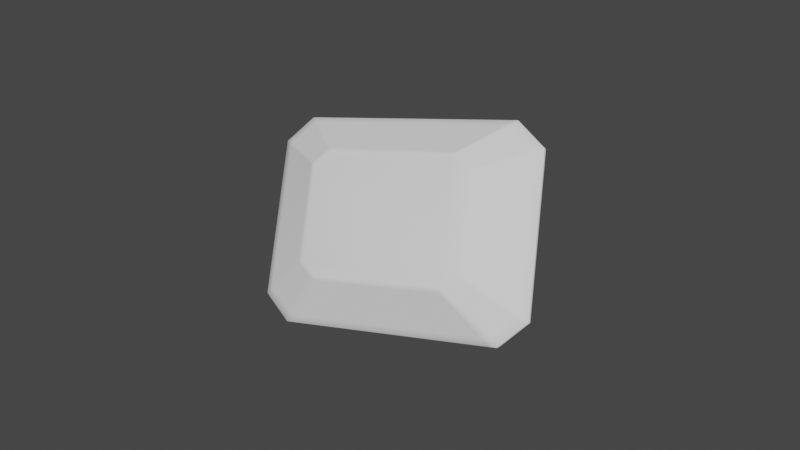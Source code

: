 # Source: Onyx.blend  (saved by Blender 2.82.7; exported with 4.5.12 LTS)
import bpy
from mathutils import Matrix  # noqa: F401  (used for matrix-valued properties, if any)

bpy.ops.wm.read_factory_settings(use_empty=True)
scene = bpy.context.scene
scene.name = 'Scene'

# ---- collections
col_collection = bpy.data.collections.new('Collection'); scene.collection.children.link(col_collection)

# ---- world
world_world = bpy.data.worlds.new('World'); scene.world = world_world
world_world.use_nodes = True; world_world.node_tree.nodes.clear()
_N = world_world.node_tree.nodes; _L = world_world.node_tree.links
n0 = _N.new('ShaderNodeOutputWorld'); n0.name = 'World Output'; n0.location = (300, 300)
n1 = _N.new('ShaderNodeBackground'); n1.name = 'Background'; n1.location = (10, 300)
n1.inputs[0].default_value = (0.05088, 0.05088, 0.05088, 1.0)
_L.new(n1.outputs[0], n0.inputs[0])
n0.is_active_output = True
world_world.color = (0.05088, 0.05088, 0.05088)
world_world.use_sun_shadow = False
world_world.sun_shadow_jitter_overblur = 0.0

# ---- meshes
me_cylinder = bpy.data.meshes.new('Cylinder')
me_cylinder.from_pydata([(-0.6264, 1.259, -0.1207), (-0.6264, 1.259, 0.1207), (1.334, 0.4476, -0.1207), (1.334, 0.4476, 0.1207), (1.493, 0.1372, -0.1207), (1.493, 0.1372, 0.1207), (0.959, -1.153, -0.1207), (0.959, -1.153, 0.1207), (0.6264, -1.259, -0.1207), (0.6264, -1.259, 0.1207), (-1.334, -0.4476, -0.1207), (-1.334, -0.4476, 0.1207), (-1.493, -0.1372, -0.1207), (-1.493, -0.1372, 0.1207), (-0.959, 1.153, -0.1207), (-0.959, 1.153, 0.1207), (-0.3674, 0.7386, -1.298), (0.7821, 0.2625, -1.298), (0.7821, 0.2625, 1.298), (-0.3674, 0.7386, 1.298), (0.8758, 0.08044, -1.298), (0.8758, 0.08044, 1.298), (0.5624, -0.6762, -1.298), (0.5624, -0.6762, 1.298), (0.3674, -0.7386, -1.298), (0.3674, -0.7386, 1.298), (-0.7821, -0.2625, -1.298), (-0.7821, -0.2625, 1.298), (-0.8758, -0.08044, -1.298), (-0.8758, -0.08044, 1.298), (-0.5624, 0.6762, -1.298), (-0.5624, 0.6762, 1.298), (1.404, 0.129, 0.2902), (0.9019, -1.084, 0.2902), (-0.9019, 1.084, 0.2902), (-0.5891, 1.184, 0.2902), (1.254, 0.421, 0.2902), (-1.254, -0.421, 0.2902), (-1.404, -0.129, 0.2902), (0.5891, -1.184, 0.2902), (-0.5985, 1.203, -0.2477), (-0.9162, 1.102, -0.2477), (1.274, 0.4277, -0.2477), (-1.427, -0.131, -0.2477), (-1.274, -0.4277, -0.2477), (0.5985, -1.203, -0.2477), (0.9162, -1.102, -0.2477), (1.427, 0.131, -0.2477), (-0.3897, 0.7836, -1.196), (0.8296, 0.2785, -1.196), (-0.9291, -0.08533, -1.196), (0.3897, -0.7836, -1.196), (0.9291, 0.08533, -1.196), (-0.5966, 0.7173, -1.196), (-0.8296, -0.2785, -1.196), (0.5966, -0.7173, -1.196), (0.9323, 0.08563, 1.19), (-0.5987, 0.7198, 1.19), (-0.8325, -0.2795, 1.19), (0.5987, -0.7198, 1.19), (-0.3911, 0.7863, 1.19), (0.8325, 0.2795, 1.19), (-0.9323, -0.08563, 1.19), (0.3911, -0.7863, 1.19), (1.354, 0.4084, -0.1207), (1.354, 0.4084, 0.1207), (0.7939, 0.2395, -1.298), (0.7939, 0.2395, 1.298), (1.273, 0.3841, 0.2902), (1.293, 0.3902, -0.2477), (0.8422, 0.2541, -1.196), (0.8451, 0.255, 1.19), (1.471, 0.18, -0.1207), (0.8629, 0.1056, -1.298), (1.384, 0.1693, 0.2902), (0.9185, 0.1124, 1.19), (1.471, 0.18, 0.1207), (0.8629, 0.1056, 1.298), (1.406, 0.172, -0.2477), (0.9154, 0.112, -1.196), (1.284, 0.4682, -0.1207), (1.284, 0.4682, 0.1207), (0.7529, 0.2746, -1.298), (0.7529, 0.2746, 1.298), (1.207, 0.4403, 0.2902), (1.227, 0.4473, -0.2477), (0.7987, 0.2913, -1.196), (0.8015, 0.2923, 1.19), (-0.5695, 1.236, 0.1207), (-0.334, 0.7248, 1.298), (-0.5441, 1.181, -0.2477), (-0.3543, 0.7689, -1.196), (-0.5695, 1.236, -0.1207), (-0.334, 0.7248, -1.298), (-0.5356, 1.162, 0.2902), (-0.3556, 0.7716, 1.19), (-0.6697, 1.246, -0.1207), (-0.6697, 1.246, 0.1207), (-0.3927, 0.7305, -1.298), (-0.3927, 0.7305, 1.298), (-0.6298, 1.171, 0.2902), (-0.6398, 1.19, -0.2477), (-0.4166, 0.775, -1.196), (-0.4181, 0.7776, 1.19), (-0.9287, 1.163, 0.1207), (-0.5447, 0.6819, 1.298), (-0.8873, 1.111, -0.2477), (-0.5778, 0.7234, -1.196), (-0.9287, 1.163, -0.1207), (-0.5447, 0.6819, -1.298), (-0.8734, 1.093, 0.2902), (-0.5798, 0.7259, 1.19), (-0.9618, 1.146, -0.1207), (-0.9618, 1.146, 0.1207), (-0.5641, 0.6722, -1.298), (-0.5641, 0.6722, 1.298), (-0.9046, 1.078, 0.2902), (-0.9189, 1.095, -0.2477), (-0.5984, 0.7131, -1.196), (-0.6005, 0.7155, 1.19), (0.9625, -1.145, -0.1207), (0.9625, -1.145, 0.1207), (0.5645, -0.6712, -1.298), (0.5645, -0.6712, 1.298), (0.9052, -1.076, 0.2902), (0.9196, -1.094, -0.2477), (0.5988, -0.7121, -1.196), (0.6009, -0.7145, 1.19), (0.9266, -1.163, -0.1207), (0.9266, -1.163, 0.1207), (0.5434, -0.6823, -1.298), (0.5434, -0.6823, 1.298), (0.8714, -1.094, 0.2902), (0.8852, -1.111, -0.2477), (0.5765, -0.7238, -1.196), (0.5785, -0.7263, 1.19), (0.6449, -1.254, -0.1207), (0.3782, -0.7352, -1.298), (0.6065, -1.179, 0.2902), (0.4026, -0.7826, 1.19), (0.6449, -1.254, 0.1207), (0.3782, -0.7352, 1.298), (0.6162, -1.198, -0.2477), (0.4012, -0.7799, -1.196), (0.5857, -1.243, -0.1207), (0.5857, -1.243, 0.1207), (0.3435, -0.7287, -1.298), (0.3435, -0.7287, 1.298), (0.5508, -1.169, 0.2902), (0.5595, -1.187, -0.2477), (0.3644, -0.7731, -1.196), (0.3656, -0.7757, 1.19), (-1.298, -0.4623, -0.1207), (-0.7613, -0.2711, -1.298), (-1.221, -0.4347, 0.2902), (-0.8105, -0.2886, 1.19), (-1.298, -0.4623, 0.1207), (-0.7613, -0.2711, 1.298), (-1.24, -0.4416, -0.2477), (-0.8077, -0.2876, -1.196), (-1.342, -0.4312, -0.1207), (-1.342, -0.4312, 0.1207), (-0.787, -0.2529, -1.298), (-0.787, -0.2529, 1.298), (-1.262, -0.4055, 0.2902), (-1.282, -0.4119, -0.2477), (-0.8349, -0.2683, -1.196), (-0.8378, -0.2692, 1.19), (-1.483, -0.1571, -0.1207), (-0.8698, -0.09211, -1.298), (-1.395, -0.1477, 0.2902), (-0.9259, -0.09805, 1.19), (-1.483, -0.1571, 0.1207), (-0.8698, -0.09211, 1.298), (-1.417, -0.1501, -0.2477), (-0.9227, -0.09771, -1.196), (-1.479, -0.1018, 0.1207), (-0.8673, -0.05972, 1.298), (-1.413, -0.0973, -0.2477), (-0.92, -0.06336, -1.196), (-1.479, -0.1018, -0.1207), (-0.8673, -0.05972, -1.298), (-1.391, -0.09577, 0.2902), (-0.9232, -0.06358, 1.19)], [], [(80, 81, 3, 2), (72, 76, 5, 4), (120, 121, 7, 6), (136, 140, 9, 8), (152, 156, 11, 10), (168, 172, 13, 12), (86, 49, 17, 82), (112, 113, 15, 14), (96, 97, 1, 0), (102, 48, 16, 98), (18, 83, 89, 19, 99, 105, 31, 115, 177, 29, 173, 163, 27, 157, 147, 25, 141, 131, 23, 123, 21, 77, 67), (16, 93, 82, 17, 66, 73, 20, 122, 22, 130, 137, 24, 146, 153, 26, 162, 169, 28, 181, 114, 30, 109, 98), (127, 56, 21, 123), (111, 57, 31, 105), (95, 60, 19, 89), (175, 50, 28, 169), (167, 58, 27, 163), (143, 51, 24, 137), (135, 59, 23, 131), (79, 52, 20, 73), (118, 53, 30, 114), (71, 61, 18, 67), (183, 62, 29, 177), (159, 54, 26, 153), (151, 63, 25, 147), (126, 55, 22, 122), (145, 9, 39, 148), (176, 13, 38, 182), (65, 3, 36, 68), (129, 7, 33, 132), (161, 11, 37, 164), (88, 1, 35, 94), (104, 15, 34, 110), (121, 5, 32, 124), (120, 6, 46, 125), (152, 10, 44, 158), (112, 14, 41, 117), (72, 4, 47, 78), (136, 8, 45, 142), (168, 12, 43, 174), (96, 0, 40, 101), (80, 2, 42, 85), (125, 46, 55, 126), (158, 44, 54, 159), (117, 41, 53, 118), (78, 47, 52, 79), (142, 45, 51, 143), (174, 43, 50, 175), (101, 40, 48, 102), (85, 42, 49, 86), (148, 39, 63, 151), (182, 38, 62, 183), (68, 36, 61, 71), (132, 33, 59, 135), (164, 37, 58, 167), (94, 35, 60, 95), (110, 34, 57, 111), (124, 32, 56, 127), (74, 68, 71, 75), (42, 69, 70, 49), (2, 64, 69, 42), (76, 65, 68, 74), (75, 71, 67, 77), (49, 70, 66, 17), (2, 3, 65, 64), (56, 75, 77, 21), (5, 76, 74, 32), (32, 74, 75, 56), (69, 78, 79, 70), (64, 72, 78, 69), (70, 79, 73, 66), (64, 65, 76, 72), (36, 84, 87, 61), (90, 85, 86, 91), (92, 80, 85, 90), (3, 81, 84, 36), (61, 87, 83, 18), (91, 86, 82, 93), (92, 88, 81, 80), (0, 1, 88, 92), (48, 91, 93, 16), (0, 92, 90, 40), (40, 90, 91, 48), (84, 94, 95, 87), (81, 88, 94, 84), (87, 95, 89, 83), (35, 100, 103, 60), (106, 101, 102, 107), (108, 96, 101, 106), (1, 97, 100, 35), (60, 103, 99, 19), (107, 102, 98, 109), (108, 104, 97, 96), (14, 15, 104, 108), (53, 107, 109, 30), (14, 108, 106, 41), (41, 106, 107, 53), (100, 110, 111, 103), (97, 104, 110, 100), (103, 111, 105, 99), (34, 116, 119, 57), (178, 117, 118, 179), (180, 112, 117, 178), (15, 113, 116, 34), (57, 119, 115, 31), (179, 118, 114, 181), (180, 176, 113, 112), (33, 124, 127, 59), (47, 125, 126, 52), (4, 120, 125, 47), (7, 121, 124, 33), (52, 126, 122, 20), (59, 127, 123, 23), (4, 5, 121, 120), (138, 132, 135, 139), (46, 133, 134, 55), (6, 128, 133, 46), (140, 129, 132, 138), (139, 135, 131, 141), (55, 134, 130, 22), (6, 7, 129, 128), (63, 139, 141, 25), (9, 140, 138, 39), (39, 138, 139, 63), (133, 142, 143, 134), (128, 136, 142, 133), (134, 143, 137, 130), (128, 129, 140, 136), (154, 148, 151, 155), (45, 149, 150, 51), (8, 144, 149, 45), (156, 145, 148, 154), (155, 151, 147, 157), (51, 150, 146, 24), (8, 9, 145, 144), (58, 155, 157, 27), (11, 156, 154, 37), (37, 154, 155, 58), (149, 158, 159, 150), (144, 152, 158, 149), (150, 159, 153, 146), (144, 145, 156, 152), (170, 164, 167, 171), (44, 165, 166, 54), (10, 160, 165, 44), (172, 161, 164, 170), (171, 167, 163, 173), (54, 166, 162, 26), (10, 11, 161, 160), (62, 171, 173, 29), (13, 172, 170, 38), (38, 170, 171, 62), (165, 174, 175, 166), (160, 168, 174, 165), (166, 175, 169, 162), (160, 161, 172, 168), (12, 13, 176, 180), (50, 179, 181, 28), (12, 180, 178, 43), (43, 178, 179, 50), (116, 182, 183, 119), (113, 176, 182, 116), (119, 183, 177, 115)])
me_cylinder.polygons.foreach_set('use_smooth', [True] * 163)
_uv = me_cylinder.uv_layers.new(name='UVMap')
_uv.uv.foreach_set('vector', [0.8782, 0.5, 0.8782, 1.0, 0.875, 1.0, 0.875, 0.5, 0.7673, 0.5, 0.7673, 1.0, 0.75, 1.0, 0.75, 0.5, 0.6258, 0.5, 0.6258, 1.0, 0.625, 1.0, 0.625, 0.5, 0.507, 0.5, 0.507, 1.0, 0.5, 1.0, 0.5, 0.5, 0.3773, 0.5, 0.3773, 1.0, 0.375, 1.0, 0.375, 0.5, 0.258, 0.5, 0.258, 1.0, 0.25, 1.0, 0.25, 0.5, 0.8782, 0.5, 0.875, 0.5, 0.875, 0.5, 0.8782, 0.5, 0.1257, 0.5, 0.1257, 1.0, 0.125, 1.0, 0.125, 0.5, 0.01625, 0.5, 0.01625, 1.0, 0.0, 1.0, 0.0, 0.5, 0.01625, 0.5, 0.0, 0.5, 0.0, 0.5, 0.01625, 0.5, 0.4197, 0.4197, 0.4154, 0.4215, 0.2549, 0.488, 0.25, 0.49, 0.2279, 0.4809, 0.09576, 0.4261, 0.08029, 0.4197, 0.07992, 0.4188, 0.01192, 0.2546, 0.01, 0.25, 0.01451, 0.2391, 0.07657, 0.08929, 0.08029, 0.08029, 0.08335, 0.07903, 0.2465, 0.01146, 0.25, 0.01, 0.2594, 0.01391, 0.4032, 0.07344, 0.4197, 0.08029, 0.4202, 0.0814, 0.49, 0.25, 0.4803, 0.2734, 0.4286, 0.3983, 0.75, 0.49, 0.7549, 0.488, 0.9154, 0.4215, 0.9197, 0.4197, 0.9286, 0.3983, 0.9803, 0.2734, 0.99, 0.25, 0.9202, 0.0814, 0.9197, 0.08029, 0.9032, 0.07344, 0.7594, 0.01391, 0.75, 0.01, 0.7465, 0.01146, 0.5834, 0.07903, 0.5803, 0.08029, 0.5766, 0.08929, 0.5145, 0.2391, 0.51, 0.25, 0.5119, 0.2546, 0.5799, 0.4188, 0.5803, 0.4197, 0.5958, 0.4261, 0.7279, 0.4809, 0.6258, 1.0, 0.75, 1.0, 0.75, 1.0, 0.6258, 1.0, 0.1136, 1.0, 0.125, 1.0, 0.125, 1.0, 0.1136, 1.0, 0.9964, 1.0, 1.0, 1.0, 1.0, 1.0, 0.9964, 1.0, 0.258, 0.5, 0.25, 0.5, 0.25, 0.5, 0.258, 0.5, 0.3684, 1.0, 0.375, 1.0, 0.375, 1.0, 0.3684, 1.0, 0.507, 0.5, 0.5, 0.5, 0.5, 0.5, 0.507, 0.5, 0.6128, 1.0, 0.625, 1.0, 0.625, 1.0, 0.6128, 1.0, 0.7673, 0.5, 0.75, 0.5, 0.75, 0.5, 0.7673, 0.5, 0.1257, 0.5, 0.125, 0.5, 0.125, 0.5, 0.1257, 0.5, 0.8592, 1.0, 0.875, 1.0, 0.875, 1.0, 0.8592, 1.0, 0.2466, 1.0, 0.25, 1.0, 0.25, 1.0, 0.2466, 1.0, 0.3773, 0.5, 0.375, 0.5, 0.375, 0.5, 0.3773, 0.5, 0.4974, 1.0, 0.5, 1.0, 0.5, 1.0, 0.4974, 1.0, 0.6258, 0.5, 0.625, 0.5, 0.625, 0.5, 0.6258, 0.5, 0.4974, 1.0, 0.5, 1.0, 0.5, 1.0, 0.4974, 1.0, 0.2466, 1.0, 0.25, 1.0, 0.25, 1.0, 0.2466, 1.0, 0.8592, 1.0, 0.875, 1.0, 0.875, 1.0, 0.8592, 1.0, 0.6128, 1.0, 0.625, 1.0, 0.625, 1.0, 0.6128, 1.0, 0.3684, 1.0, 0.375, 1.0, 0.375, 1.0, 0.3684, 1.0, 0.9964, 1.0, 1.0, 1.0, 1.0, 1.0, 0.9964, 1.0, 0.1136, 1.0, 0.125, 1.0, 0.125, 1.0, 0.1136, 1.0, 0.6258, 1.0, 0.75, 1.0, 0.75, 1.0, 0.6258, 1.0, 0.6258, 0.5, 0.625, 0.5, 0.625, 0.5, 0.6258, 0.5, 0.3773, 0.5, 0.375, 0.5, 0.375, 0.5, 0.3773, 0.5, 0.1257, 0.5, 0.125, 0.5, 0.125, 0.5, 0.1257, 0.5, 0.7673, 0.5, 0.75, 0.5, 0.75, 0.5, 0.7673, 0.5, 0.507, 0.5, 0.5, 0.5, 0.5, 0.5, 0.507, 0.5, 0.258, 0.5, 0.25, 0.5, 0.25, 0.5, 0.258, 0.5, 0.01625, 0.5, 0.0, 0.5, 0.0, 0.5, 0.01625, 0.5, 0.8782, 0.5, 0.875, 0.5, 0.875, 0.5, 0.8782, 0.5, 0.6258, 0.5, 0.625, 0.5, 0.625, 0.5, 0.6258, 0.5, 0.3773, 0.5, 0.375, 0.5, 0.375, 0.5, 0.3773, 0.5, 0.1257, 0.5, 0.125, 0.5, 0.125, 0.5, 0.1257, 0.5, 0.7673, 0.5, 0.75, 0.5, 0.75, 0.5, 0.7673, 0.5, 0.507, 0.5, 0.5, 0.5, 0.5, 0.5, 0.507, 0.5, 0.258, 0.5, 0.25, 0.5, 0.25, 0.5, 0.258, 0.5, 0.01625, 0.5, 0.0, 0.5, 0.0, 0.5, 0.01625, 0.5, 0.8782, 0.5, 0.875, 0.5, 0.875, 0.5, 0.8782, 0.5, 0.4974, 1.0, 0.5, 1.0, 0.5, 1.0, 0.4974, 1.0, 0.2466, 1.0, 0.25, 1.0, 0.25, 1.0, 0.2466, 1.0, 0.8592, 1.0, 0.875, 1.0, 0.875, 1.0, 0.8592, 1.0, 0.6128, 1.0, 0.625, 1.0, 0.625, 1.0, 0.6128, 1.0, 0.3684, 1.0, 0.375, 1.0, 0.375, 1.0, 0.3684, 1.0, 0.9964, 1.0, 1.0, 1.0, 1.0, 1.0, 0.9964, 1.0, 0.1136, 1.0, 0.125, 1.0, 0.125, 1.0, 0.1136, 1.0, 0.6258, 1.0, 0.75, 1.0, 0.75, 1.0, 0.6258, 1.0, 0.7673, 1.0, 0.8592, 1.0, 0.8592, 1.0, 0.7673, 1.0, 0.875, 0.5, 0.8592, 0.5, 0.8592, 0.5, 0.875, 0.5, 0.875, 0.5, 0.8592, 0.5, 0.8592, 0.5, 0.875, 0.5, 0.7673, 1.0, 0.8592, 1.0, 0.8592, 1.0, 0.7673, 1.0, 0.7673, 1.0, 0.8592, 1.0, 0.8592, 1.0, 0.7673, 1.0, 0.875, 0.5, 0.8592, 0.5, 0.8592, 0.5, 0.875, 0.5, 0.875, 0.5, 0.875, 1.0, 0.8592, 1.0, 0.8592, 0.5, 0.75, 1.0, 0.7673, 1.0, 0.7673, 1.0, 0.75, 1.0, 0.75, 1.0, 0.7673, 1.0, 0.7673, 1.0, 0.75, 1.0, 0.75, 1.0, 0.7673, 1.0, 0.7673, 1.0, 0.75, 1.0, 0.8592, 0.5, 0.7673, 0.5, 0.7673, 0.5, 0.8592, 0.5, 0.8592, 0.5, 0.7673, 0.5, 0.7673, 0.5, 0.8592, 0.5, 0.8592, 0.5, 0.7673, 0.5, 0.7673, 0.5, 0.8592, 0.5, 0.8592, 0.5, 0.8592, 1.0, 0.7673, 1.0, 0.7673, 0.5, 0.875, 1.0, 0.8782, 1.0, 0.8782, 1.0, 0.875, 1.0, 0.9964, 0.5, 0.8782, 0.5, 0.8782, 0.5, 0.9964, 0.5, 0.9964, 0.5, 0.8782, 0.5, 0.8782, 0.5, 0.9964, 0.5, 0.875, 1.0, 0.8782, 1.0, 0.8782, 1.0, 0.875, 1.0, 0.875, 1.0, 0.8782, 1.0, 0.8782, 1.0, 0.875, 1.0, 0.9964, 0.5, 0.8782, 0.5, 0.8782, 0.5, 0.9964, 0.5, 0.9964, 0.5, 0.9964, 1.0, 0.8782, 1.0, 0.8782, 0.5, 1.0, 0.5, 1.0, 1.0, 0.9964, 1.0, 0.9964, 0.5, 1.0, 0.5, 0.9964, 0.5, 0.9964, 0.5, 1.0, 0.5, 1.0, 0.5, 0.9964, 0.5, 0.9964, 0.5, 1.0, 0.5, 1.0, 0.5, 0.9964, 0.5, 0.9964, 0.5, 1.0, 0.5, 0.8782, 1.0, 0.9964, 1.0, 0.9964, 1.0, 0.8782, 1.0, 0.8782, 1.0, 0.9964, 1.0, 0.9964, 1.0, 0.8782, 1.0, 0.8782, 1.0, 0.9964, 1.0, 0.9964, 1.0, 0.8782, 1.0, 0.0, 1.0, 0.01625, 1.0, 0.01625, 1.0, 0.0, 1.0, 0.1136, 0.5, 0.01625, 0.5, 0.01625, 0.5, 0.1136, 0.5, 0.1136, 0.5, 0.01625, 0.5, 0.01625, 0.5, 0.1136, 0.5, 0.0, 1.0, 0.01625, 1.0, 0.01625, 1.0, 0.0, 1.0, 0.0, 1.0, 0.01625, 1.0, 0.01625, 1.0, 0.0, 1.0, 0.1136, 0.5, 0.01625, 0.5, 0.01625, 0.5, 0.1136, 0.5, 0.1136, 0.5, 0.1136, 1.0, 0.01625, 1.0, 0.01625, 0.5, 0.125, 0.5, 0.125, 1.0, 0.1136, 1.0, 0.1136, 0.5, 0.125, 0.5, 0.1136, 0.5, 0.1136, 0.5, 0.125, 0.5, 0.125, 0.5, 0.1136, 0.5, 0.1136, 0.5, 0.125, 0.5, 0.125, 0.5, 0.1136, 0.5, 0.1136, 0.5, 0.125, 0.5, 0.01625, 1.0, 0.1136, 1.0, 0.1136, 1.0, 0.01625, 1.0, 0.01625, 1.0, 0.1136, 1.0, 0.1136, 1.0, 0.01625, 1.0, 0.01625, 1.0, 0.1136, 1.0, 0.1136, 1.0, 0.01625, 1.0, 0.125, 1.0, 0.1257, 1.0, 0.1257, 1.0, 0.125, 1.0, 0.2466, 0.5, 0.1257, 0.5, 0.1257, 0.5, 0.2466, 0.5, 0.2466, 0.5, 0.1257, 0.5, 0.1257, 0.5, 0.2466, 0.5, 0.125, 1.0, 0.1257, 1.0, 0.1257, 1.0, 0.125, 1.0, 0.125, 1.0, 0.1257, 1.0, 0.1257, 1.0, 0.125, 1.0, 0.2466, 0.5, 0.1257, 0.5, 0.1257, 0.5, 0.2466, 0.5, 0.2466, 0.5, 0.2466, 1.0, 0.1257, 1.0, 0.1257, 0.5, 0.625, 1.0, 0.6258, 1.0, 0.6258, 1.0, 0.625, 1.0, 0.75, 0.5, 0.6258, 0.5, 0.6258, 0.5, 0.75, 0.5, 0.75, 0.5, 0.6258, 0.5, 0.6258, 0.5, 0.75, 0.5, 0.625, 1.0, 0.6258, 1.0, 0.6258, 1.0, 0.625, 1.0, 0.75, 0.5, 0.6258, 0.5, 0.6258, 0.5, 0.75, 0.5, 0.625, 1.0, 0.6258, 1.0, 0.6258, 1.0, 0.625, 1.0, 0.75, 0.5, 0.75, 1.0, 0.6258, 1.0, 0.6258, 0.5, 0.507, 1.0, 0.6128, 1.0, 0.6128, 1.0, 0.507, 1.0, 0.625, 0.5, 0.6128, 0.5, 0.6128, 0.5, 0.625, 0.5, 0.625, 0.5, 0.6128, 0.5, 0.6128, 0.5, 0.625, 0.5, 0.507, 1.0, 0.6128, 1.0, 0.6128, 1.0, 0.507, 1.0, 0.507, 1.0, 0.6128, 1.0, 0.6128, 1.0, 0.507, 1.0, 0.625, 0.5, 0.6128, 0.5, 0.6128, 0.5, 0.625, 0.5, 0.625, 0.5, 0.625, 1.0, 0.6128, 1.0, 0.6128, 0.5, 0.5, 1.0, 0.507, 1.0, 0.507, 1.0, 0.5, 1.0, 0.5, 1.0, 0.507, 1.0, 0.507, 1.0, 0.5, 1.0, 0.5, 1.0, 0.507, 1.0, 0.507, 1.0, 0.5, 1.0, 0.6128, 0.5, 0.507, 0.5, 0.507, 0.5, 0.6128, 0.5, 0.6128, 0.5, 0.507, 0.5, 0.507, 0.5, 0.6128, 0.5, 0.6128, 0.5, 0.507, 0.5, 0.507, 0.5, 0.6128, 0.5, 0.6128, 0.5, 0.6128, 1.0, 0.507, 1.0, 0.507, 0.5, 0.3773, 1.0, 0.4974, 1.0, 0.4974, 1.0, 0.3773, 1.0, 0.5, 0.5, 0.4974, 0.5, 0.4974, 0.5, 0.5, 0.5, 0.5, 0.5, 0.4974, 0.5, 0.4974, 0.5, 0.5, 0.5, 0.3773, 1.0, 0.4974, 1.0, 0.4974, 1.0, 0.3773, 1.0, 0.3773, 1.0, 0.4974, 1.0, 0.4974, 1.0, 0.3773, 1.0, 0.5, 0.5, 0.4974, 0.5, 0.4974, 0.5, 0.5, 0.5, 0.5, 0.5, 0.5, 1.0, 0.4974, 1.0, 0.4974, 0.5, 0.375, 1.0, 0.3773, 1.0, 0.3773, 1.0, 0.375, 1.0, 0.375, 1.0, 0.3773, 1.0, 0.3773, 1.0, 0.375, 1.0, 0.375, 1.0, 0.3773, 1.0, 0.3773, 1.0, 0.375, 1.0, 0.4974, 0.5, 0.3773, 0.5, 0.3773, 0.5, 0.4974, 0.5, 0.4974, 0.5, 0.3773, 0.5, 0.3773, 0.5, 0.4974, 0.5, 0.4974, 0.5, 0.3773, 0.5, 0.3773, 0.5, 0.4974, 0.5, 0.4974, 0.5, 0.4974, 1.0, 0.3773, 1.0, 0.3773, 0.5, 0.258, 1.0, 0.3684, 1.0, 0.3684, 1.0, 0.258, 1.0, 0.375, 0.5, 0.3684, 0.5, 0.3684, 0.5, 0.375, 0.5, 0.375, 0.5, 0.3684, 0.5, 0.3684, 0.5, 0.375, 0.5, 0.258, 1.0, 0.3684, 1.0, 0.3684, 1.0, 0.258, 1.0, 0.258, 1.0, 0.3684, 1.0, 0.3684, 1.0, 0.258, 1.0, 0.375, 0.5, 0.3684, 0.5, 0.3684, 0.5, 0.375, 0.5, 0.375, 0.5, 0.375, 1.0, 0.3684, 1.0, 0.3684, 0.5, 0.25, 1.0, 0.258, 1.0, 0.258, 1.0, 0.25, 1.0, 0.25, 1.0, 0.258, 1.0, 0.258, 1.0, 0.25, 1.0, 0.25, 1.0, 0.258, 1.0, 0.258, 1.0, 0.25, 1.0, 0.3684, 0.5, 0.258, 0.5, 0.258, 0.5, 0.3684, 0.5, 0.3684, 0.5, 0.258, 0.5, 0.258, 0.5, 0.3684, 0.5, 0.3684, 0.5, 0.258, 0.5, 0.258, 0.5, 0.3684, 0.5, 0.3684, 0.5, 0.3684, 1.0, 0.258, 1.0, 0.258, 0.5, 0.25, 0.5, 0.25, 1.0, 0.2466, 1.0, 0.2466, 0.5, 0.25, 0.5, 0.2466, 0.5, 0.2466, 0.5, 0.25, 0.5, 0.25, 0.5, 0.2466, 0.5, 0.2466, 0.5, 0.25, 0.5, 0.25, 0.5, 0.2466, 0.5, 0.2466, 0.5, 0.25, 0.5, 0.1257, 1.0, 0.2466, 1.0, 0.2466, 1.0, 0.1257, 1.0, 0.1257, 1.0, 0.2466, 1.0, 0.2466, 1.0, 0.1257, 1.0, 0.1257, 1.0, 0.2466, 1.0, 0.2466, 1.0, 0.1257, 1.0])
me_cylinder.use_remesh_fix_poles = True
me_cylinder.use_remesh_preserve_attributes = False
me_cylinder.use_mirror_vertex_groups = False
me_cylinder.update()

# ---- objects
ob_cylinder = bpy.data.objects.new('Cylinder', me_cylinder)

# ---- transforms, parenting, visibility, modifiers, constraints
ob_cylinder.location = (-3.716, 0.0, 0.0)
ob_cylinder.rotation_euler = (-0.8475, 0.5082, 3.61)
ob_cylinder.scale = (15.07, 16.31, 3.916)
ob_cylinder.lineart.crease_threshold = 0.0

# ---- collection membership
col_collection.objects.link(ob_cylinder)

# ---- scene / render settings (as saved in the file)
scene.frame_start = 1; scene.frame_end = 250; scene.frame_set(1)
scene.render.engine = 'BLENDER_EEVEE_NEXT'
scene.cycles.use_denoising = False
scene.cycles.samples = 128
scene.cycles.sampling_pattern = 'TABULATED_SOBOL'
scene.cycles.use_adaptive_sampling = False
scene.cycles.use_light_tree = False
scene.view_settings.view_transform = 'Filmic'
bpy.context.view_layer.update()

# ---- added for rendering (the .blend has no active camera and no usable light): camera, sun
cam_auto = bpy.data.cameras.new('AutoCamera')
cam_auto.lens = 50.0
cam_auto.sensor_width = 36.0
cam_auto.clip_end = 1508.94
ob_auto_camera = bpy.data.objects.new('AutoCamera', cam_auto)
scene.collection.objects.link(ob_auto_camera)
ob_auto_camera.location = (82.2636, -103.176, 68.7839)
ob_auto_camera.rotation_euler = (1.09748, -7.21219e-08, 0.694738)
scene.camera = ob_auto_camera
light_auto_sun = bpy.data.lights.new('AutoSun', 'SUN')
light_auto_sun.energy = 3.0
light_auto_sun.angle = 0.0523599
ob_auto_sun = bpy.data.objects.new('AutoSun', light_auto_sun)
scene.collection.objects.link(ob_auto_sun)
ob_auto_sun.rotation_euler = (0.872665, 0.174533, 0.523599)
bpy.context.view_layer.update()
